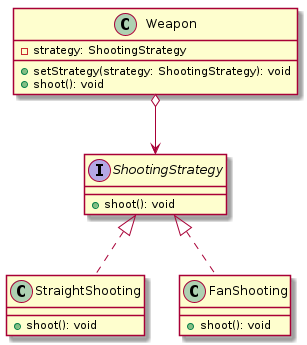

The diagram above was rendered by PlantUML. Its source (embedded in the PNG):
@startuml
hide footbox




interface ShootingStrategy {
    +shoot(): void
}

class StraightShooting implements ShootingStrategy {
    +shoot(): void
}

class FanShooting implements ShootingStrategy {
    +shoot(): void
}

class Weapon {
    -strategy: ShootingStrategy
    +setStrategy(strategy: ShootingStrategy): void
    +shoot(): void
}

Weapon o--> ShootingStrategy



@enduml